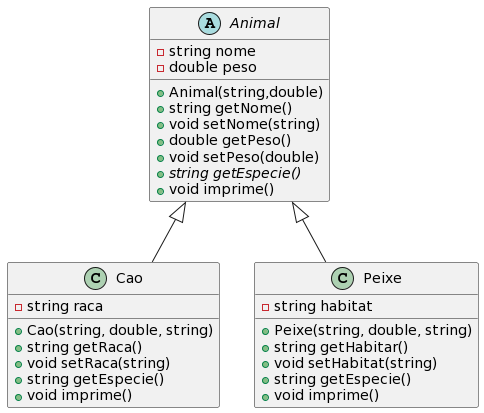

The diagram above was rendered by PlantUML. Its source (embedded in the PNG):
@startuml
abstract class Animal {
	-string nome
	-double peso
	+Animal(string,double)
	+string getNome()
	+void setNome(string)
	+double getPeso()
	+void setPeso(double)
	+{abstract} string getEspecie()
        +void imprime()
}

class Cao extends Animal {
        -string raca
        +Cao(string, double, string)
        +string getRaca()
        +void setRaca(string)
        +string getEspecie()
        +void imprime()
}

class Peixe extends Animal {
        -string habitat
        +Peixe(string, double, string)
        +string getHabitar()
        +void setHabitat(string)
        +string getEspecie()
        +void imprime()
}
@enduml